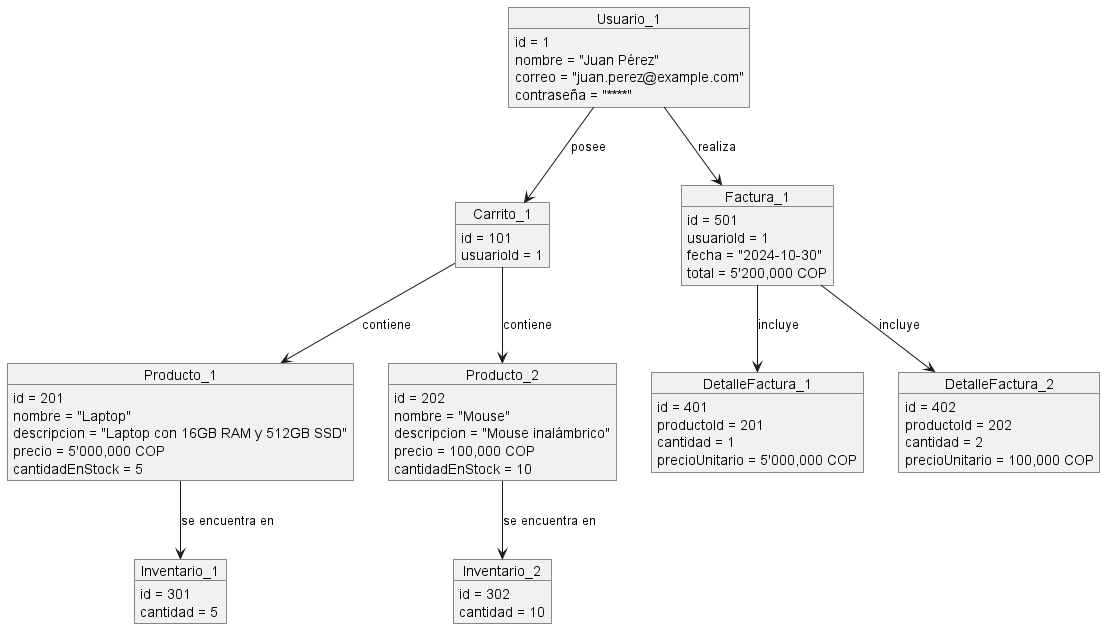

The diagram above was rendered by PlantUML. Its source (embedded in the PNG):
@startuml

object Usuario_1 {
    id = 1
    nombre = "Juan Pérez"
    correo = "juan.perez@example.com"
    contraseña = "****"
}

object Carrito_1 {
    id = 101
    usuarioId = 1
}

object Producto_1 {
    id = 201
    nombre = "Laptop"
    descripcion = "Laptop con 16GB RAM y 512GB SSD"
    precio = 5'000,000 COP
    cantidadEnStock = 5
}

object Producto_2 {
    id = 202
    nombre = "Mouse"
    descripcion = "Mouse inalámbrico"
    precio = 100,000 COP
    cantidadEnStock = 10
}

object Inventario_1 {
    id = 301
    cantidad = 5
}

object Inventario_2 {
    id = 302
    cantidad = 10
}

object DetalleFactura_1 {
    id = 401
    productoId = 201
    cantidad = 1
    precioUnitario = 5'000,000 COP
}

object DetalleFactura_2 {
    id = 402
    productoId = 202
    cantidad = 2
    precioUnitario = 100,000 COP
}

object Factura_1 {
    id = 501
    usuarioId = 1
    fecha = "2024-10-30"
    total = 5'200,000 COP
}

Usuario_1 --> Carrito_1 : "posee"
Carrito_1 --> Producto_1 : "contiene"
Carrito_1 --> Producto_2 : "contiene"
Producto_1 --> Inventario_1 : "se encuentra en"
Producto_2 --> Inventario_2 : "se encuentra en"
Factura_1 --> DetalleFactura_1 : "incluye"
Factura_1 --> DetalleFactura_2 : "incluye"
Usuario_1 --> Factura_1 : "realiza"

@enduml